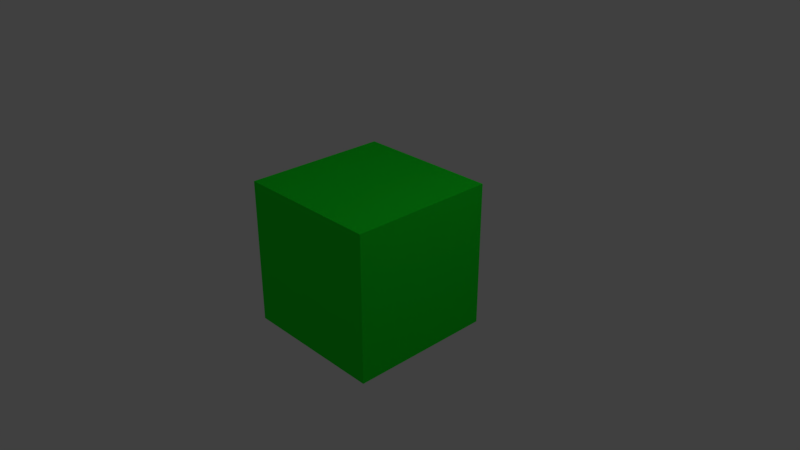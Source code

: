 # Source: bloom.blend  (saved by Blender 2.79.0; exported with 4.5.12 LTS)
import bpy
from mathutils import Matrix  # noqa: F401  (used for matrix-valued properties, if any)

bpy.ops.wm.read_factory_settings(use_empty=True)
scene = bpy.context.scene
scene.name = 'Scene'

# ---- collections
col_collection_1 = bpy.data.collections.new('Collection 1'); scene.collection.children.link(col_collection_1)

# ---- materials (node trees are filled in below, after node groups)
mat_material_002 = bpy.data.materials.new('Material.002')
mat_material_002.alpha_threshold = 0.0
mat_material_002.use_transparent_shadow = False
mat_material_002.diffuse_color = (0.05864, 0.05383, 0.8, 1.0)
mat_material_002.roughness = 0.5
mat_material_003 = bpy.data.materials.new('Material.003')
mat_material_003.alpha_threshold = 0.0
mat_material_003.use_transparent_shadow = False
mat_material_003.diffuse_color = (0.7286, 0.8, 0.1035, 1.0)
mat_material_003.roughness = 0.5
mat_material_001 = bpy.data.materials.new('Material.001')
mat_material_001.alpha_threshold = 0.0
mat_material_001.use_transparent_shadow = False
mat_material_001.diffuse_color = (0.8, 0.0, 0.0008219, 1.0)
mat_material_001.roughness = 0.5
mat_material = bpy.data.materials.new('Material')
mat_material.alpha_threshold = 0.0
mat_material.use_transparent_shadow = False
mat_material.diffuse_color = (0.009269, 0.8, 0.02261, 1.0)
mat_material.roughness = 0.5
mat_material.line_color = (0.0, 0.0, 0.0, 1.0)

# ---- material node trees

# ---- world
world_world = bpy.data.worlds.new('World'); scene.world = world_world
world_world.color = (0.05088, 0.05088, 0.05088)
world_world.use_sun_shadow = False
world_world.sun_shadow_jitter_overblur = 0.0
world_world.cycles.sampling_method = 'MANUAL'

# ---- cameras
cam_camera = bpy.data.cameras.new('Camera')
cam_camera.clip_end = 100.0
cam_camera.lens = 35.0
cam_camera.sensor_width = 32.0
cam_camera.sensor_height = 18.0
cam_camera.ortho_scale = 7.314
cam_camera.dof.focus_distance = 0.0
cam_camera.dof.aperture_fstop = 128.0

# ---- lights
light_spot = bpy.data.lights.new('Spot', 'SPOT')
light_spot.transmission_factor = 0.0
light_spot.energy = 100.0
light_spot.shadow_buffer_clip_start = 0.5
light_spot.shadow_soft_size = 0.1
light_spot.shadow_maximum_resolution = 0.006
light_spot.use_absolute_resolution = True
light_lamp = bpy.data.lights.new('Lamp', 'POINT')
light_lamp.transmission_factor = 0.0
light_lamp.cutoff_distance = 30.0
light_lamp.energy = 100.0
light_lamp.shadow_buffer_clip_start = 1.001
light_lamp.shadow_soft_size = 0.1
light_lamp.shadow_maximum_resolution = 0.006
light_lamp.use_absolute_resolution = True

# ---- meshes
me_top = bpy.data.meshes.new('top')
me_top.from_pydata([(-1.0, -1.0, -1.0), (-1.0, -1.0, 1.0), (-1.0, 1.0, -1.0), (-1.0, 1.0, 1.0), (1.0, -1.0, -1.0), (1.0, -1.0, 1.0), (1.0, 1.0, -1.0), (1.0, 1.0, 1.0)], [], [(0, 1, 3, 2), (2, 3, 7, 6), (6, 7, 5, 4), (4, 5, 1, 0), (2, 6, 4, 0), (7, 3, 1, 5)])
_ca = me_top.color_attributes.new('Col', 'BYTE_COLOR', 'CORNER')
_ca.data.foreach_set('color', [0.0003035, 0.01938, 1.0, 1.0, 0.002428, 0.0382, 1.0, 1.0, 0.001214, 0.02624, 1.0, 1.0, 0.0006071, 0.02122, 1.0, 1.0, 0.0003035, 0.01938, 1.0, 1.0, 0.01033, 0.1248, 1.0, 1.0, 0.001518, 0.03071, 1.0, 1.0, 0.0, 0.01764, 1.0, 1.0, 0.002428, 0.04092, 1.0, 1.0, 0.005605, 0.07619, 1.0, 1.0, 0.006995, 0.09084, 1.0, 1.0, 0.0003035, 0.01938, 1.0, 1.0, 0.0, 0.01764, 1.0, 1.0, 0.001518, 0.03071, 1.0, 1.0, 0.001821, 0.03071, 1.0, 1.0, 0.0003035, 0.01938, 1.0, 1.0, 0.002428, 0.0382, 1.0, 1.0, 0.002428, 0.04092, 1.0, 1.0, 0.0003035, 0.01938, 1.0, 1.0, 0.0006071, 0.02315, 1.0, 1.0, 0.01096, 0.1329, 1.0, 1.0, 0.001214, 0.02624, 1.0, 1.0, 0.002125, 0.03689, 1.0, 1.0, 0.009721, 0.117, 1.0, 1.0])
me_top.materials.append(mat_material_002)
me_top.use_remesh_preserve_volume = False
me_top.use_remesh_preserve_attributes = False
me_top.use_mirror_vertex_groups = False
me_top.update()
me_right = bpy.data.meshes.new('right')
me_right.from_pydata([(-1.0, -1.0, -1.0), (-1.0, -1.0, 1.0), (-1.0, 1.0, -1.0), (-1.0, 1.0, 1.0), (1.0, -1.0, -1.0), (1.0, -1.0, 1.0), (1.0, 1.0, -1.0), (1.0, 1.0, 1.0)], [], [(0, 1, 3, 2), (2, 3, 7, 6), (6, 7, 5, 4), (4, 5, 1, 0), (2, 6, 4, 0), (7, 3, 1, 5)])
_ca = me_right.color_attributes.new('Col', 'BYTE_COLOR', 'CORNER')
_ca.data.foreach_set('color', [1.0, 0.8388, 0.003347, 1.0, 1.0, 0.8632, 0.02732, 1.0, 1.0, 0.8632, 0.03434, 1.0, 1.0, 0.8469, 0.007499, 1.0, 1.0, 0.8388, 0.003677, 1.0, 1.0, 0.8469, 0.006995, 1.0, 1.0, 0.8388, 0.005182, 1.0, 1.0, 0.8388, 0.004025, 1.0, 1.0, 0.8388, 0.003347, 1.0, 1.0, 0.8388, 0.004391, 1.0, 1.0, 0.8469, 0.01096, 1.0, 1.0, 0.8388, 0.003347, 1.0, 1.0, 0.8388, 0.003347, 1.0, 1.0, 0.8388, 0.005182, 1.0, 1.0, 0.8632, 0.02732, 1.0, 1.0, 0.8388, 0.003347, 1.0, 1.0, 0.8388, 0.003347, 1.0, 1.0, 0.8388, 0.003347, 1.0, 1.0, 0.8388, 0.004025, 1.0, 1.0, 0.8388, 0.003347, 1.0, 1.0, 0.8632, 0.0382, 1.0, 1.0, 0.8388, 0.003677, 1.0, 1.0, 0.8632, 0.02732, 1.0, 1.0, 0.8388, 0.005182, 1.0])
me_right.materials.append(mat_material_003)
me_right.use_remesh_preserve_volume = False
me_right.use_remesh_preserve_attributes = False
me_right.use_mirror_vertex_groups = False
me_right.update()
me_left = bpy.data.meshes.new('left')
me_left.from_pydata([(-1.0, -1.0, -1.0), (-1.0, -1.0, 1.0), (-1.0, 1.0, -1.0), (-1.0, 1.0, 1.0), (1.0, -1.0, -1.0), (1.0, -1.0, 1.0), (1.0, 1.0, -1.0), (1.0, 1.0, 1.0)], [], [(0, 1, 3, 2), (2, 3, 7, 6), (6, 7, 5, 4), (4, 5, 1, 0), (2, 6, 4, 0), (7, 3, 1, 5)])
_ca = me_left.color_attributes.new('Col', 'BYTE_COLOR', 'CORNER')
_ca.data.foreach_set('color', [1.0, 0.0009106, 0.006049, 1.0, 1.0, 0.0006071, 0.005605, 1.0, 1.0, 0.03689, 0.05448, 1.0, 1.0, 0.3095, 0.3372, 1.0, 1.0, 0.0003035, 0.005182, 1.0, 1.0, 0.03689, 0.05448, 1.0, 1.0, 0.0003035, 0.005182, 1.0, 1.0, 0.0006071, 0.005605, 1.0, 1.0, 0.0006071, 0.005605, 1.0, 1.0, 0.002428, 0.008023, 1.0, 1.0, 0.0009106, 0.006049, 1.0, 1.0, 0.002732, 0.008568, 1.0, 1.0, 0.0003035, 0.005182, 1.0, 1.0, 0.0, 0.004777, 1.0, 1.0, 0.0, 0.004777, 1.0, 1.0, 0.0009106, 0.006049, 1.0, 1.0, 1.0, 1.0, 1.0, 1.0, 1.0, 1.0, 1.0, 1.0, 0.01681, 0.02956, 1.0, 1.0, 0.0009106, 0.006049, 1.0, 1.0, 0.01298, 0.02416, 1.0, 1.0, 0.0003035, 0.005182, 1.0, 1.0, 0.002428, 0.008568, 1.0, 1.0, 0.0, 0.004777, 1.0])
me_left.materials.append(mat_material_001)
me_left.use_remesh_preserve_volume = False
me_left.use_remesh_preserve_attributes = False
me_left.use_mirror_vertex_groups = False
me_left.update()
me_bottom = bpy.data.meshes.new('bottom')
me_bottom.from_pydata([(1.0, 1.0, -1.0), (1.0, -1.0, -1.0), (-1.0, -1.0, -1.0), (-1.0, 1.0, -1.0), (1.0, 1.0, 1.0), (1.0, -1.0, 1.0), (-1.0, -1.0, 1.0), (-1.0, 1.0, 1.0)], [], [(0, 1, 2, 3), (4, 7, 6, 5), (0, 4, 5, 1), (1, 5, 6, 2), (2, 6, 7, 3), (4, 0, 3, 7)])
_ca = me_bottom.color_attributes.new('Col', 'BYTE_COLOR', 'CORNER')
_ca.data.foreach_set('color', [1.0, 1.0, 1.0, 1.0, 1.0, 1.0, 1.0, 1.0, 1.0, 1.0, 1.0, 1.0, 1.0, 1.0, 1.0, 1.0, 0.1248, 1.0, 0.1274, 1.0, 0.0006071, 1.0, 0.0009106, 1.0, 0.0003035, 1.0, 0.0006071, 1.0, 0.004025, 1.0, 0.004391, 1.0, 0.0006071, 1.0, 0.0009106, 1.0, 0.1248, 1.0, 0.1274, 1.0, 0.004025, 1.0, 0.004391, 1.0, 0.1981, 1.0, 0.2016, 1.0, 0.1981, 1.0, 0.2016, 1.0, 0.004025, 1.0, 0.004391, 1.0, 0.0003035, 1.0, 0.0006071, 1.0, 0.0, 1.0, 0.0003035, 1.0, 0.2159, 1.0, 0.2159, 1.0, 0.0003035, 1.0, 0.0006071, 1.0, 0.02956, 1.0, 0.03071, 1.0, 0.0003035, 1.0, 0.0006071, 1.0, 0.1248, 1.0, 0.1274, 1.0, 0.0006071, 1.0, 0.0009106, 1.0, 0.0, 1.0, 0.0003035, 1.0, 0.0006071, 1.0, 0.0009106, 1.0])
me_bottom.materials.append(mat_material)
me_bottom.use_remesh_preserve_volume = False
me_bottom.use_remesh_preserve_attributes = False
me_bottom.use_mirror_vertex_groups = False
me_bottom.update()

# ---- objects
ob_spot = bpy.data.objects.new('Spot', light_spot)
ob_top = bpy.data.objects.new('top', me_top)
ob_right = bpy.data.objects.new('right', me_right)
ob_left = bpy.data.objects.new('left', me_left)
ob_cube = bpy.data.objects.new('Cube', me_bottom)
ob_lamp = bpy.data.objects.new('Lamp', light_lamp)
ob_camera = bpy.data.objects.new('Camera', cam_camera)

# ---- transforms, parenting, visibility, modifiers, constraints
ob_spot.location = (-0.08166, -7.317, 11.52)
ob_spot.rotation_euler = (-0.6545, 0.5227, -2.496)
ob_spot.scale = (1.45, 1.45, 1.45)
ob_spot.lineart.crease_threshold = 0.0
ob_top.location = (-1.257, 3.824, 8.047)
ob_top.lineart.crease_threshold = 0.0
ob_right.location = (3.284, 4.384, 5.428)
ob_right.lineart.crease_threshold = 0.0
ob_left.location = (-4.051, 4.418, 3.602)
ob_left.lineart.crease_threshold = 0.0
ob_cube.location = (0.0, 0.0, 0.0)
ob_cube.lock_rotations_4d = False
ob_cube.empty_display_type = 'ARROWS'
ob_cube.lineart.crease_threshold = 0.0
ob_lamp.location = (4.076, 1.005, 5.904)
ob_lamp.rotation_euler = (0.6503, 0.05522, 1.866)
ob_lamp.lock_rotations_4d = False
ob_lamp.empty_display_type = 'ARROWS'
ob_lamp.color = (0.0, 0.0, 0.0, 0.0)
ob_lamp.lineart.crease_threshold = 0.0
ob_camera.location = (7.481, -6.508, 5.344)
ob_camera.rotation_euler = (1.109, 0.0, 0.8149)
ob_camera.lock_rotations_4d = False
ob_camera.empty_display_type = 'ARROWS'
ob_camera.color = (0.0, 0.0, 0.0, 0.0)
ob_camera.display_type = 'WIRE'
ob_camera.lineart.crease_threshold = 0.0

# ---- collection membership
col_collection_1.objects.link(ob_spot)
col_collection_1.objects.link(ob_top)
col_collection_1.objects.link(ob_right)
col_collection_1.objects.link(ob_left)
col_collection_1.objects.link(ob_cube)
col_collection_1.objects.link(ob_lamp)
col_collection_1.objects.link(ob_camera)

# ---- scene / render settings (as saved in the file)
scene.camera = ob_camera
scene.frame_start = 1; scene.frame_end = 250; scene.frame_set(1)
scene.render.engine = 'BLENDER_EEVEE_NEXT'
scene.render.resolution_percentage = 50
scene.render.dither_intensity = 0.0
scene.cycles.use_denoising = False
scene.cycles.samples = 128
scene.cycles.sampling_pattern = 'TABULATED_SOBOL'
scene.cycles.use_adaptive_sampling = False
scene.cycles.use_light_tree = False
scene.cycles.blur_glossy = 0.0
scene.cycles.sample_clamp_indirect = 0.0
scene.view_settings.view_transform = 'Standard'
bpy.context.view_layer.update()
